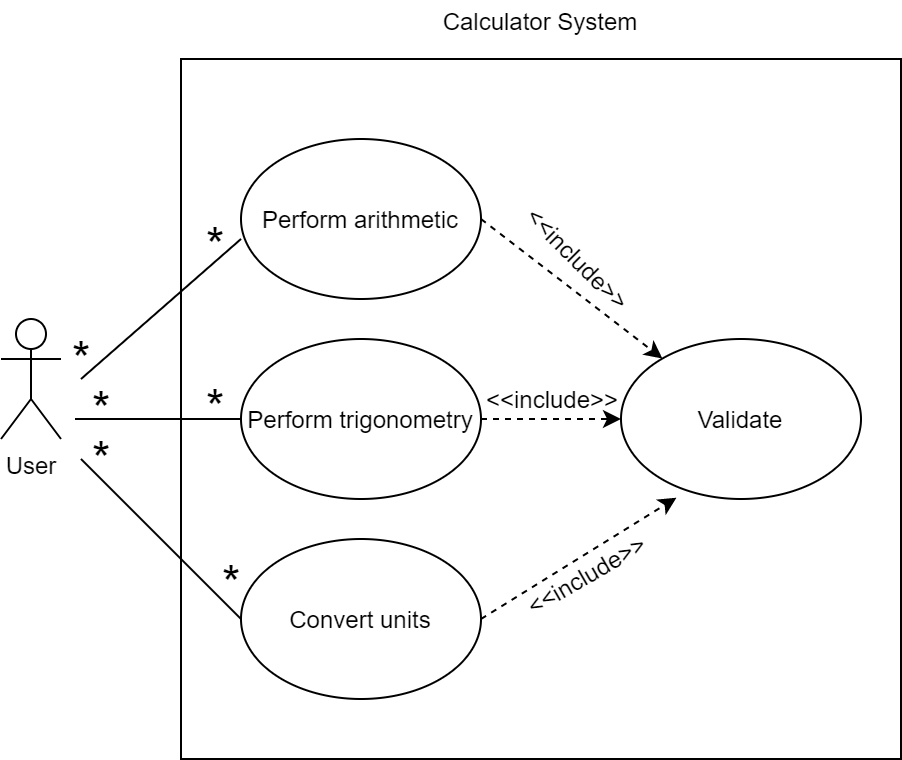

The diagram above was exported from draw.io. Its source (the exported page's mxGraphModel, read from the mxfile embedded in the PNG):
<mxGraphModel dx="782" dy="436" grid="1" gridSize="10" guides="1" tooltips="1" connect="1" arrows="1" fold="1" page="1" pageScale="1" pageWidth="850" pageHeight="1100" math="0" shadow="0">
  <root>
    <mxCell id="0" />
    <mxCell id="1" parent="0" />
    <mxCell id="wsiqx8PqStposXb63ogD-16" value="" style="rounded=0;whiteSpace=wrap;html=1;" parent="1" vertex="1">
      <mxGeometry x="170" y="40" width="360" height="350" as="geometry" />
    </mxCell>
    <mxCell id="wsiqx8PqStposXb63ogD-1" value="User" style="shape=umlActor;verticalLabelPosition=bottom;verticalAlign=top;html=1;outlineConnect=0;" parent="1" vertex="1">
      <mxGeometry x="80" y="170" width="30" height="60" as="geometry" />
    </mxCell>
    <mxCell id="wsiqx8PqStposXb63ogD-2" value="Perform arithmetic" style="ellipse;whiteSpace=wrap;html=1;" parent="1" vertex="1">
      <mxGeometry x="200" y="80" width="120" height="80" as="geometry" />
    </mxCell>
    <mxCell id="wsiqx8PqStposXb63ogD-3" value="Perform trigonometry" style="ellipse;whiteSpace=wrap;html=1;" parent="1" vertex="1">
      <mxGeometry x="200" y="180" width="120" height="80" as="geometry" />
    </mxCell>
    <mxCell id="wsiqx8PqStposXb63ogD-4" value="Convert units" style="ellipse;whiteSpace=wrap;html=1;" parent="1" vertex="1">
      <mxGeometry x="200" y="280" width="120" height="80" as="geometry" />
    </mxCell>
    <mxCell id="wsiqx8PqStposXb63ogD-5" value="Validate" style="ellipse;whiteSpace=wrap;html=1;" parent="1" vertex="1">
      <mxGeometry x="390" y="180" width="120" height="80" as="geometry" />
    </mxCell>
    <mxCell id="wsiqx8PqStposXb63ogD-6" value="" style="endArrow=none;html=1;" parent="1" edge="1">
      <mxGeometry width="50" height="50" relative="1" as="geometry">
        <mxPoint x="117" y="220" as="sourcePoint" />
        <mxPoint x="200" y="220" as="targetPoint" />
      </mxGeometry>
    </mxCell>
    <mxCell id="wsiqx8PqStposXb63ogD-7" value="" style="endArrow=none;html=1;" parent="1" edge="1">
      <mxGeometry width="50" height="50" relative="1" as="geometry">
        <mxPoint x="120" y="200" as="sourcePoint" />
        <mxPoint x="200" y="130" as="targetPoint" />
      </mxGeometry>
    </mxCell>
    <mxCell id="wsiqx8PqStposXb63ogD-9" value="" style="endArrow=none;html=1;" parent="1" edge="1">
      <mxGeometry width="50" height="50" relative="1" as="geometry">
        <mxPoint x="120" y="240" as="sourcePoint" />
        <mxPoint x="200" y="320" as="targetPoint" />
      </mxGeometry>
    </mxCell>
    <mxCell id="wsiqx8PqStposXb63ogD-10" value="" style="endArrow=classic;dashed=1;html=1;startArrow=none;startFill=0;endFill=1;" parent="1" target="wsiqx8PqStposXb63ogD-5" edge="1">
      <mxGeometry width="50" height="50" relative="1" as="geometry">
        <mxPoint x="320" y="120" as="sourcePoint" />
        <mxPoint x="370" y="70" as="targetPoint" />
      </mxGeometry>
    </mxCell>
    <mxCell id="wsiqx8PqStposXb63ogD-11" value="" style="endArrow=classic;dashed=1;html=1;exitX=1;exitY=0.5;exitDx=0;exitDy=0;entryX=0;entryY=0.5;entryDx=0;entryDy=0;startArrow=none;startFill=0;endFill=1;" parent="1" source="wsiqx8PqStposXb63ogD-3" target="wsiqx8PqStposXb63ogD-5" edge="1">
      <mxGeometry width="50" height="50" relative="1" as="geometry">
        <mxPoint x="320" y="270" as="sourcePoint" />
        <mxPoint x="370" y="220" as="targetPoint" />
      </mxGeometry>
    </mxCell>
    <mxCell id="wsiqx8PqStposXb63ogD-12" value="" style="endArrow=classic;dashed=1;html=1;exitX=1;exitY=0.5;exitDx=0;exitDy=0;entryX=0.231;entryY=0.992;entryDx=0;entryDy=0;entryPerimeter=0;endFill=1;" parent="1" source="wsiqx8PqStposXb63ogD-4" target="wsiqx8PqStposXb63ogD-5" edge="1">
      <mxGeometry width="50" height="50" relative="1" as="geometry">
        <mxPoint x="350" y="310" as="sourcePoint" />
        <mxPoint x="400" y="260" as="targetPoint" />
      </mxGeometry>
    </mxCell>
    <mxCell id="wsiqx8PqStposXb63ogD-13" value="&amp;lt;&amp;lt;include&amp;gt;&amp;gt;" style="text;html=1;strokeColor=none;fillColor=none;align=center;verticalAlign=middle;whiteSpace=wrap;rounded=0;rotation=45;" parent="1" vertex="1">
      <mxGeometry x="349" y="130" width="40" height="20" as="geometry" />
    </mxCell>
    <mxCell id="wsiqx8PqStposXb63ogD-14" value="&amp;lt;&amp;lt;include&amp;gt;&amp;gt;" style="text;html=1;strokeColor=none;fillColor=none;align=center;verticalAlign=middle;whiteSpace=wrap;rounded=0;" parent="1" vertex="1">
      <mxGeometry x="336" y="200" width="40" height="20" as="geometry" />
    </mxCell>
    <mxCell id="wsiqx8PqStposXb63ogD-15" value="&amp;lt;&amp;lt;include&amp;gt;&amp;gt;" style="text;html=1;strokeColor=none;fillColor=none;align=center;verticalAlign=middle;whiteSpace=wrap;rounded=0;rotation=-30;" parent="1" vertex="1">
      <mxGeometry x="353" y="288" width="40" height="20" as="geometry" />
    </mxCell>
    <mxCell id="wsiqx8PqStposXb63ogD-17" value="Calculator System" style="text;html=1;strokeColor=none;fillColor=none;align=center;verticalAlign=middle;whiteSpace=wrap;rounded=0;" parent="1" vertex="1">
      <mxGeometry x="290" y="11" width="120" height="20" as="geometry" />
    </mxCell>
    <mxCell id="Fx4di2chSQ8d9iA-muvT-1" value="&lt;font style=&quot;font-size: 24px&quot;&gt;*&lt;/font&gt;" style="text;html=1;align=center;verticalAlign=middle;resizable=0;points=[];autosize=1;" parent="1" vertex="1">
      <mxGeometry x="110" y="180" width="20" height="20" as="geometry" />
    </mxCell>
    <mxCell id="Fx4di2chSQ8d9iA-muvT-2" value="&lt;font style=&quot;font-size: 24px&quot;&gt;*&lt;/font&gt;" style="text;html=1;align=center;verticalAlign=middle;resizable=0;points=[];autosize=1;" parent="1" vertex="1">
      <mxGeometry x="177" y="123" width="20" height="20" as="geometry" />
    </mxCell>
    <mxCell id="Fx4di2chSQ8d9iA-muvT-4" value="&lt;font style=&quot;font-size: 24px&quot;&gt;*&lt;/font&gt;" style="text;html=1;align=center;verticalAlign=middle;resizable=0;points=[];autosize=1;" parent="1" vertex="1">
      <mxGeometry x="120" y="205" width="20" height="20" as="geometry" />
    </mxCell>
    <mxCell id="Fx4di2chSQ8d9iA-muvT-6" value="" style="endArrow=none;html=1;" parent="1" target="Fx4di2chSQ8d9iA-muvT-4" edge="1">
      <mxGeometry width="50" height="50" relative="1" as="geometry">
        <mxPoint x="120" y="220" as="sourcePoint" />
        <mxPoint x="200" y="220" as="targetPoint" />
      </mxGeometry>
    </mxCell>
    <mxCell id="Fx4di2chSQ8d9iA-muvT-7" value="&lt;font style=&quot;font-size: 24px&quot;&gt;*&lt;/font&gt;" style="text;html=1;align=center;verticalAlign=middle;resizable=0;points=[];autosize=1;" parent="1" vertex="1">
      <mxGeometry x="177" y="204" width="20" height="20" as="geometry" />
    </mxCell>
    <mxCell id="Fx4di2chSQ8d9iA-muvT-8" value="&lt;font style=&quot;font-size: 24px&quot;&gt;*&lt;/font&gt;" style="text;html=1;align=center;verticalAlign=middle;resizable=0;points=[];autosize=1;" parent="1" vertex="1">
      <mxGeometry x="120" y="230" width="20" height="20" as="geometry" />
    </mxCell>
    <mxCell id="Fx4di2chSQ8d9iA-muvT-9" value="&lt;font style=&quot;font-size: 24px&quot;&gt;*&lt;/font&gt;" style="text;html=1;align=center;verticalAlign=middle;resizable=0;points=[];autosize=1;" parent="1" vertex="1">
      <mxGeometry x="185" y="292" width="20" height="20" as="geometry" />
    </mxCell>
  </root>
</mxGraphModel>